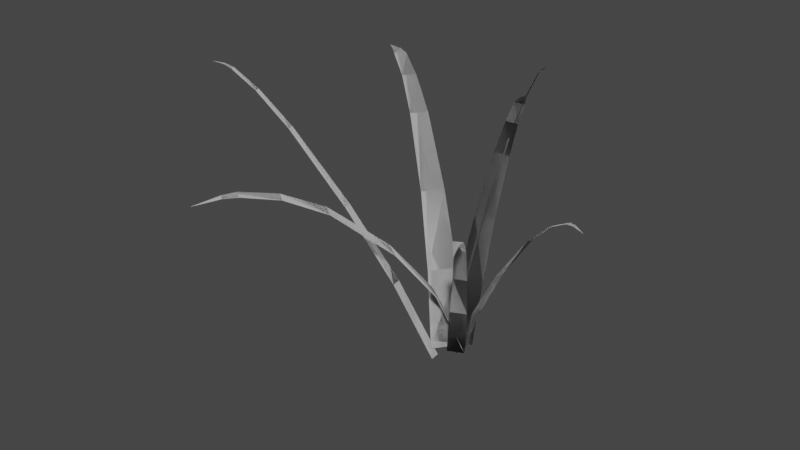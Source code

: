# Source: grass.blend  (saved by Blender 4.0.36; exported with 4.5.12 LTS)
import bpy
from mathutils import Matrix  # noqa: F401  (used for matrix-valued properties, if any)

bpy.ops.wm.read_factory_settings(use_empty=True)
scene = bpy.context.scene
scene.name = 'Scene'

# ---- collections
col_collection = bpy.data.collections.new('Collection'); scene.collection.children.link(col_collection)

# ---- materials (node trees are filled in below, after node groups)
mat_material_002 = bpy.data.materials.new('Material.002')
mat_material_002.use_transparent_shadow = False
mat_material_001 = bpy.data.materials.new('Material.001')
mat_material_001.use_transparent_shadow = False

# ---- material node trees
mat_material_002.use_nodes = True; mat_material_002.node_tree.nodes.clear()
_N = mat_material_002.node_tree.nodes; _L = mat_material_002.node_tree.links
n0 = _N.new('ShaderNodeBsdfPrincipled'); n0.name = 'Principled BSDF'; n0.location = (10, 300)
n0.distribution = 'GGX'
n0.subsurface_method = 'RANDOM_WALK_SKIN'
n0.inputs[3].default_value = 1.45
n0.inputs[27].default_value = (0.0, 0.0, 0.0, 1.0)
n0.inputs[28].default_value = 1.0
n1 = _N.new('ShaderNodeOutputMaterial'); n1.name = 'Material Output'; n1.location = (300, 300)
_L.new(n0.outputs[0], n1.inputs[0])
n1.is_active_output = True
mat_material_001.use_nodes = True; mat_material_001.node_tree.nodes.clear()
_N = mat_material_001.node_tree.nodes; _L = mat_material_001.node_tree.links
n0 = _N.new('ShaderNodeBsdfPrincipled'); n0.name = 'Principled BSDF'; n0.location = (10, 300)
n0.distribution = 'GGX'
n0.subsurface_method = 'RANDOM_WALK_SKIN'
n0.inputs[3].default_value = 1.45
n0.inputs[27].default_value = (0.0, 0.0, 0.0, 1.0)
n0.inputs[28].default_value = 1.0
n1 = _N.new('ShaderNodeOutputMaterial'); n1.name = 'Material Output'; n1.location = (300, 300)
_L.new(n0.outputs[0], n1.inputs[0])
n1.is_active_output = True

# ---- world
world_world = bpy.data.worlds.new('World'); scene.world = world_world
world_world.use_nodes = True; world_world.node_tree.nodes.clear()
_N = world_world.node_tree.nodes; _L = world_world.node_tree.links
n0 = _N.new('ShaderNodeOutputWorld'); n0.name = 'World Output'; n0.location = (300, 300)
n1 = _N.new('ShaderNodeBackground'); n1.name = 'Background'; n1.location = (10, 300)
n1.inputs[0].default_value = (0.05088, 0.05088, 0.05088, 1.0)
_L.new(n1.outputs[0], n0.inputs[0])
n0.is_active_output = True
world_world.color = (0.0, 0.0, 0.0)
world_world.use_sun_shadow = False
world_world.sun_shadow_jitter_overblur = 0.0

# ---- meshes
me_plane_010 = bpy.data.meshes.new('Plane.010')
me_plane_010.from_pydata([(0.09339, -0.1135, 0.1779), (0.08513, -0.1032, 0.1791), (0.08837, -0.1012, 0.1789), (0.08553, -0.09458, 0.1776), (0.07546, -0.07798, 0.1678), (0.08048, -0.09758, 0.178), (0.06959, -0.08147, 0.1682), (0.05598, -0.06278, 0.1489), (0.03473, -0.03513, 0.1057), (0.06331, -0.05842, 0.1483), (0.04421, -0.02949, 0.105), (0.0286, -0.006786, 0.05888), (0.01648, 0.008212, 0.009597), (0.01697, -0.0137, 0.05978), (0.003936, 0.0007512, 0.01057), (0.1678, -0.08128, 0.2061), (0.006393, 0.009711, 0.004523), (0.009808, 0.0171, 0.00529), (0.06955, -0.03013, 0.1179), (0.07213, -0.02455, 0.1184), (0.111, -0.04867, 0.1702), (0.1091, -0.05299, 0.1697), (0.1344, -0.06242, 0.1936), (0.1328, -0.06587, 0.1932), (0.1523, -0.07225, 0.2055), (0.151, -0.07522, 0.2052), (0.1581, -0.07574, 0.2071), (0.1573, -0.07765, 0.2069), (0.03498, -0.009236, 0.06297), (0.03815, -0.002384, 0.06368), (9.017e-05, 0.1058, 0.2023), (-0.003964, 0.1006, 0.1999), (0.003281, 0.0998, 0.2005), (0.005173, 0.09624, 0.1978), (0.00608, 0.08608, 0.1844), (-0.006129, 0.09745, 0.197), (-0.007058, 0.08748, 0.1834), (-0.008268, 0.07447, 0.16), (-0.009248, 0.05265, 0.1119), (0.008138, 0.07271, 0.1613), (0.01195, 0.05038, 0.1136), (0.01614, 0.03074, 0.06503), (0.01935, 0.01442, 0.01535), (-0.009886, 0.03353, 0.06298), (-0.008716, 0.01743, 0.01313), (-0.2145, -0.03805, 0.222), (-0.1965, -0.03963, 0.2243), (-0.1967, -0.04133, 0.2239), (-0.1868, -0.04255, 0.2225), (-0.1594, -0.04265, 0.2104), (-0.1865, -0.03989, 0.2232), (-0.1591, -0.03955, 0.2112), (-0.1259, -0.03645, 0.1865), (-0.07474, -0.02719, 0.1307), (-0.1263, -0.04031, 0.1856), (-0.07527, -0.03217, 0.1294), (-0.03378, -0.022, 0.06923), (-0.003507, -0.009105, 0.004346), (-0.03313, -0.01588, 0.07077), (-0.002804, -0.002503, 0.006013), (0.05112, 0.05341, 0.2522), (0.04722, 0.05, 0.2486), (0.0481, 0.0492, 0.2486), (0.04638, 0.0468, 0.2446), (0.04086, 0.04053, 0.2266), (0.04499, 0.04806, 0.2446), (0.03925, 0.04199, 0.2266), (0.03202, 0.03449, 0.1965), (0.02053, 0.02256, 0.1355), (0.03403, 0.03267, 0.1965), (0.02313, 0.0202, 0.1355), (0.01403, 0.009714, 0.07404), (0.006857, 0.001709, 0.01204), (0.01083, 0.01261, 0.07404), (0.00341, 0.00483, 0.01205), (-0.1093, -0.1587, 0.1666), (-0.09849, -0.1383, 0.1717), (-0.09317, -0.1422, 0.1717), (-0.08458, -0.1336, 0.1724), (-0.06561, -0.1091, 0.1669), (-0.09287, -0.1275, 0.1723), (-0.07524, -0.102, 0.1669), (-0.05584, -0.07319, 0.1513), (-0.02858, -0.0327, 0.1119), (-0.04382, -0.08199, 0.1514), (-0.01304, -0.04406, 0.112), (0.01012, -0.01663, 0.06741), (0.02329, -0.0008129, 0.0166), (-0.008955, -0.002683, 0.06724), (0.002715, 0.01423, 0.01642), (-0.1437, 0.1045, 0.2152), (-0.1277, 0.09968, 0.2163), (-0.1312, 0.09349, 0.2169), (-0.1245, 0.08725, 0.2156), (-0.1046, 0.07381, 0.204), (-0.119, 0.09691, 0.2147), (-0.09824, 0.08504, 0.203), (-0.07375, 0.07082, 0.1794), (-0.03779, 0.0483, 0.127), (-0.08174, 0.0568, 0.1807), (-0.0481, 0.03018, 0.1286), (-0.02235, 0.007726, 0.07312), (-0.005187, -0.008629, 0.0135), (-0.009685, 0.02996, 0.0711), (0.00847, 0.01535, 0.01132), (0.09339, -0.1135, 0.1779), (0.08513, -0.1032, 0.1791), (0.08837, -0.1012, 0.1789), (0.08553, -0.09458, 0.1776), (0.07546, -0.07798, 0.1678), (0.08048, -0.09758, 0.178), (0.06959, -0.08147, 0.1682), (0.05598, -0.06278, 0.1489), (0.03473, -0.03513, 0.1057), (0.06331, -0.05842, 0.1483), (0.04421, -0.02949, 0.105), (0.0286, -0.006786, 0.05888), (0.01648, 0.008212, 0.009597), (0.01697, -0.0137, 0.05978), (0.003936, 0.0007512, 0.01057), (0.1678, -0.08128, 0.2061), (0.006393, 0.009711, 0.004523), (0.009808, 0.0171, 0.00529), (0.06955, -0.03013, 0.1179), (0.07213, -0.02455, 0.1184), (0.111, -0.04867, 0.1702), (0.1091, -0.05299, 0.1697), (0.1344, -0.06242, 0.1936), (0.1328, -0.06587, 0.1932), (0.1523, -0.07225, 0.2055), (0.151, -0.07522, 0.2052), (0.1581, -0.07574, 0.2071), (0.1573, -0.07765, 0.2069), (0.03498, -0.009236, 0.06297), (0.03815, -0.002384, 0.06368), (9.017e-05, 0.1058, 0.2023), (-0.003964, 0.1006, 0.1999), (0.003281, 0.0998, 0.2005), (0.005173, 0.09624, 0.1978), (0.00608, 0.08608, 0.1844), (-0.006129, 0.09745, 0.197), (-0.007058, 0.08748, 0.1834), (-0.008268, 0.07447, 0.16), (-0.009248, 0.05265, 0.1119), (0.008138, 0.07271, 0.1613), (0.01195, 0.05038, 0.1136), (0.01614, 0.03074, 0.06503), (0.01935, 0.01442, 0.01535), (-0.009886, 0.03353, 0.06298), (-0.008716, 0.01743, 0.01313), (-0.2145, -0.03805, 0.222), (-0.1965, -0.03963, 0.2243), (-0.1967, -0.04133, 0.2239), (-0.1868, -0.04255, 0.2225), (-0.1594, -0.04265, 0.2104), (-0.1865, -0.03989, 0.2232), (-0.1591, -0.03955, 0.2112), (-0.1259, -0.03645, 0.1865), (-0.07474, -0.02719, 0.1307), (-0.1263, -0.04031, 0.1856), (-0.07527, -0.03217, 0.1294), (-0.03378, -0.022, 0.06923), (-0.003507, -0.009105, 0.004346), (-0.03313, -0.01588, 0.07077), (-0.002804, -0.002503, 0.006013), (0.05112, 0.05341, 0.2522), (0.04722, 0.05, 0.2486), (0.0481, 0.0492, 0.2486), (0.04638, 0.0468, 0.2446), (0.04086, 0.04053, 0.2266), (0.04499, 0.04806, 0.2446), (0.03925, 0.04199, 0.2266), (0.03202, 0.03449, 0.1965), (0.02053, 0.02256, 0.1355), (0.03403, 0.03267, 0.1965), (0.02313, 0.0202, 0.1355), (0.01403, 0.009714, 0.07404), (0.006857, 0.001709, 0.01204), (0.01083, 0.01261, 0.07404), (0.00341, 0.00483, 0.01205), (-0.1093, -0.1587, 0.1666), (-0.09849, -0.1383, 0.1717), (-0.09317, -0.1422, 0.1717), (-0.08458, -0.1336, 0.1724), (-0.06561, -0.1091, 0.1669), (-0.09287, -0.1275, 0.1723), (-0.07524, -0.102, 0.1669), (-0.05584, -0.07319, 0.1513), (-0.02858, -0.0327, 0.1119), (-0.04382, -0.08199, 0.1514), (-0.01304, -0.04406, 0.112), (0.01012, -0.01663, 0.06741), (0.02329, -0.0008129, 0.0166), (-0.008955, -0.002683, 0.06724), (0.002715, 0.01423, 0.01642), (-0.1437, 0.1045, 0.2152), (-0.1277, 0.09968, 0.2163), (-0.1312, 0.09349, 0.2169), (-0.1245, 0.08725, 0.2156), (-0.1046, 0.07381, 0.204), (-0.119, 0.09691, 0.2147), (-0.09824, 0.08504, 0.203), (-0.07375, 0.07082, 0.1794), (-0.03779, 0.0483, 0.127), (-0.08174, 0.0568, 0.1807), (-0.0481, 0.03018, 0.1286), (-0.02235, 0.007726, 0.07312), (-0.005187, -0.008629, 0.0135), (-0.009685, 0.02996, 0.0711), (0.00847, 0.01535, 0.01132)], [], [(0, 1, 2), (1, 5, 3, 2), (5, 6, 4, 3), (6, 7, 9, 4), (7, 8, 10, 9), (8, 13, 11, 10), (13, 14, 12, 11), (28, 16, 17, 29), (21, 18, 19, 20), (23, 21, 20, 22), (25, 23, 22, 24), (27, 25, 24, 26), (15, 27, 26), (18, 28, 29, 19), (30, 31, 32), (31, 35, 33, 32), (35, 36, 34, 33), (36, 37, 39, 34), (37, 38, 40, 39), (38, 43, 41, 40), (43, 44, 42, 41), (45, 46, 47), (46, 50, 48, 47), (50, 51, 49, 48), (51, 52, 54, 49), (52, 53, 55, 54), (53, 58, 56, 55), (58, 59, 57, 56), (60, 61, 62), (61, 65, 63, 62), (65, 66, 64, 63), (66, 67, 69, 64), (67, 68, 70, 69), (68, 73, 71, 70), (73, 74, 72, 71), (75, 76, 77), (76, 80, 78, 77), (80, 81, 79, 78), (81, 82, 84, 79), (82, 83, 85, 84), (83, 88, 86, 85), (88, 89, 87, 86), (90, 91, 92), (91, 95, 93, 92), (95, 96, 94, 93), (96, 97, 99, 94), (97, 98, 100, 99), (98, 103, 101, 100), (103, 104, 102, 101), (105, 107, 106), (106, 107, 108, 110), (110, 108, 109, 111), (111, 109, 114, 112), (112, 114, 115, 113), (113, 115, 116, 118), (118, 116, 117, 119), (133, 134, 122, 121), (126, 125, 124, 123), (128, 127, 125, 126), (130, 129, 127, 128), (132, 131, 129, 130), (120, 131, 132), (123, 124, 134, 133), (135, 137, 136), (136, 137, 138, 140), (140, 138, 139, 141), (141, 139, 144, 142), (142, 144, 145, 143), (143, 145, 146, 148), (148, 146, 147, 149), (150, 152, 151), (151, 152, 153, 155), (155, 153, 154, 156), (156, 154, 159, 157), (157, 159, 160, 158), (158, 160, 161, 163), (163, 161, 162, 164), (165, 167, 166), (166, 167, 168, 170), (170, 168, 169, 171), (171, 169, 174, 172), (172, 174, 175, 173), (173, 175, 176, 178), (178, 176, 177, 179), (180, 182, 181), (181, 182, 183, 185), (185, 183, 184, 186), (186, 184, 189, 187), (187, 189, 190, 188), (188, 190, 191, 193), (193, 191, 192, 194), (195, 197, 196), (196, 197, 198, 200), (200, 198, 199, 201), (201, 199, 204, 202), (202, 204, 205, 203), (203, 205, 206, 208), (208, 206, 207, 209)])
me_plane_010.polygons.foreach_set('use_smooth', [True] * 98)
me_plane_010.polygons.foreach_set('material_index', [0, 0, 0, 0, 0, 0, 0, 0, 0, 0, 0, 0, 0, 0, 0, 0, 0, 0, 0, 0, 0, 0, 0, 0, 0, 0, 0, 0, 0, 0, 0, 0, 0, 0, 0, 0, 0, 0, 0, 0, 0, 0, 0, 0, 0, 0, 0, 0, 0, 1, 1, 1, 1, 1, 1, 1, 1, 1, 1, 1, 1, 1, 1, 1, 1, 1, 1, 1, 1, 1, 1, 1, 1, 1, 1, 1, 1, 1, 1, 1, 1, 1, 1, 1, 1, 1, 1, 1, 1, 1, 1, 1, 1, 1, 1, 1, 1, 1])
_uv = me_plane_010.uv_layers.new(name='UVMap')
_uv.uv.foreach_set('vector', [0.02498, 0.0, 0.03143, 0.02464, 0.01853, 0.02464, 0.03143, 0.02464, 0.03504, 0.04422, 0.01492, 0.04422, 0.01853, 0.02464, 0.03504, 0.04422, 0.03667, 0.1228, 0.01329, 0.1228, 0.01492, 0.04422, 0.03667, 0.1228, 0.03958, 0.2493, 0.01038, 0.2493, 0.01329, 0.1228, 0.03958, 0.2493, 0.04385, 0.5001, 0.006112, 0.5001, 0.01038, 0.2493, 0.04385, 0.5001, 0.04814, 0.7502, 0.001819, 0.7502, 0.006112, 0.5001, 0.04814, 0.7502, 0.04996, 1.0, 0.0, 1.0, 0.001819, 0.7502, 0.04814, 0.7502, 0.04996, 1.0, 0.0, 1.0, 0.001819, 0.7502, 0.03958, 0.2493, 0.04385, 0.5001, 0.006112, 0.5001, 0.01038, 0.2493, 0.03667, 0.1228, 0.03958, 0.2493, 0.01038, 0.2493, 0.01329, 0.1228, 0.03504, 0.04422, 0.03667, 0.1228, 0.01329, 0.1228, 0.01492, 0.04422, 0.03143, 0.02464, 0.03504, 0.04422, 0.01492, 0.04422, 0.01853, 0.02464, 0.02498, 0.0, 0.03143, 0.02464, 0.01853, 0.02464, 0.04385, 0.5001, 0.04814, 0.7502, 0.001819, 0.7502, 0.006112, 0.5001, 0.02498, 0.0, 0.03143, 0.02464, 0.01853, 0.02464, 0.03143, 0.02464, 0.03504, 0.04422, 0.01492, 0.04422, 0.01853, 0.02464, 0.03504, 0.04422, 0.03667, 0.1228, 0.01329, 0.1228, 0.01492, 0.04422, 0.03667, 0.1228, 0.03958, 0.2493, 0.01038, 0.2493, 0.01329, 0.1228, 0.03958, 0.2493, 0.04385, 0.5001, 0.006112, 0.5001, 0.01038, 0.2493, 0.04385, 0.5001, 0.04814, 0.7502, 0.001819, 0.7502, 0.006112, 0.5001, 0.04814, 0.7502, 0.04996, 1.0, 0.0, 1.0, 0.001819, 0.7502, 0.02498, 0.0, 0.03143, 0.02464, 0.01853, 0.02464, 0.03143, 0.02464, 0.03504, 0.04422, 0.01492, 0.04422, 0.01853, 0.02464, 0.03504, 0.04422, 0.03667, 0.1228, 0.01329, 0.1228, 0.01492, 0.04422, 0.03667, 0.1228, 0.03958, 0.2493, 0.01038, 0.2493, 0.01329, 0.1228, 0.03958, 0.2493, 0.04385, 0.5001, 0.006112, 0.5001, 0.01038, 0.2493, 0.04385, 0.5001, 0.04814, 0.7502, 0.001819, 0.7502, 0.006112, 0.5001, 0.04814, 0.7502, 0.04996, 1.0, 0.0, 1.0, 0.001819, 0.7502, 0.02498, 0.0, 0.03143, 0.02464, 0.01853, 0.02464, 0.03143, 0.02464, 0.03504, 0.04422, 0.01492, 0.04422, 0.01853, 0.02464, 0.03504, 0.04422, 0.03667, 0.1228, 0.01329, 0.1228, 0.01492, 0.04422, 0.03667, 0.1228, 0.03958, 0.2493, 0.01038, 0.2493, 0.01329, 0.1228, 0.03958, 0.2493, 0.04385, 0.5001, 0.006112, 0.5001, 0.01038, 0.2493, 0.04385, 0.5001, 0.04814, 0.7502, 0.001819, 0.7502, 0.006112, 0.5001, 0.04814, 0.7502, 0.04996, 1.0, 0.0, 1.0, 0.001819, 0.7502, 0.02498, 0.0, 0.03143, 0.02464, 0.01853, 0.02464, 0.03143, 0.02464, 0.03504, 0.04422, 0.01492, 0.04422, 0.01853, 0.02464, 0.03504, 0.04422, 0.03667, 0.1228, 0.01329, 0.1228, 0.01492, 0.04422, 0.03667, 0.1228, 0.03958, 0.2493, 0.01038, 0.2493, 0.01329, 0.1228, 0.03958, 0.2493, 0.04385, 0.5001, 0.006112, 0.5001, 0.01038, 0.2493, 0.04385, 0.5001, 0.04814, 0.7502, 0.001819, 0.7502, 0.006112, 0.5001, 0.04814, 0.7502, 0.04996, 1.0, 0.0, 1.0, 0.001819, 0.7502, 0.02498, 0.0, 0.03143, 0.02464, 0.01853, 0.02464, 0.03143, 0.02464, 0.03504, 0.04422, 0.01492, 0.04422, 0.01853, 0.02464, 0.03504, 0.04422, 0.03667, 0.1228, 0.01329, 0.1228, 0.01492, 0.04422, 0.03667, 0.1228, 0.03958, 0.2493, 0.01038, 0.2493, 0.01329, 0.1228, 0.03958, 0.2493, 0.04385, 0.5001, 0.006112, 0.5001, 0.01038, 0.2493, 0.04385, 0.5001, 0.04814, 0.7502, 0.001819, 0.7502, 0.006112, 0.5001, 0.04814, 0.7502, 0.04996, 1.0, 0.0, 1.0, 0.001819, 0.7502, 0.02498, 0.0, 0.01853, 0.02464, 0.03143, 0.02464, 0.03143, 0.02464, 0.01853, 0.02464, 0.01492, 0.04422, 0.03504, 0.04422, 0.03504, 0.04422, 0.01492, 0.04422, 0.01329, 0.1228, 0.03667, 0.1228, 0.03667, 0.1228, 0.01329, 0.1228, 0.01038, 0.2493, 0.03958, 0.2493, 0.03958, 0.2493, 0.01038, 0.2493, 0.006112, 0.5001, 0.04385, 0.5001, 0.04385, 0.5001, 0.006112, 0.5001, 0.001819, 0.7502, 0.04814, 0.7502, 0.04814, 0.7502, 0.001819, 0.7502, 0.0, 1.0, 0.04996, 1.0, 0.04814, 0.7502, 0.001819, 0.7502, 0.0, 1.0, 0.04996, 1.0, 0.03958, 0.2493, 0.01038, 0.2493, 0.006112, 0.5001, 0.04385, 0.5001, 0.03667, 0.1228, 0.01329, 0.1228, 0.01038, 0.2493, 0.03958, 0.2493, 0.03504, 0.04422, 0.01492, 0.04422, 0.01329, 0.1228, 0.03667, 0.1228, 0.03143, 0.02464, 0.01853, 0.02464, 0.01492, 0.04422, 0.03504, 0.04422, 0.02498, 0.0, 0.01853, 0.02464, 0.03143, 0.02464, 0.04385, 0.5001, 0.006112, 0.5001, 0.001819, 0.7502, 0.04814, 0.7502, 0.02498, 0.0, 0.01853, 0.02464, 0.03143, 0.02464, 0.03143, 0.02464, 0.01853, 0.02464, 0.01492, 0.04422, 0.03504, 0.04422, 0.03504, 0.04422, 0.01492, 0.04422, 0.01329, 0.1228, 0.03667, 0.1228, 0.03667, 0.1228, 0.01329, 0.1228, 0.01038, 0.2493, 0.03958, 0.2493, 0.03958, 0.2493, 0.01038, 0.2493, 0.006112, 0.5001, 0.04385, 0.5001, 0.04385, 0.5001, 0.006112, 0.5001, 0.001819, 0.7502, 0.04814, 0.7502, 0.04814, 0.7502, 0.001819, 0.7502, 0.0, 1.0, 0.04996, 1.0, 0.02498, 0.0, 0.01853, 0.02464, 0.03143, 0.02464, 0.03143, 0.02464, 0.01853, 0.02464, 0.01492, 0.04422, 0.03504, 0.04422, 0.03504, 0.04422, 0.01492, 0.04422, 0.01329, 0.1228, 0.03667, 0.1228, 0.03667, 0.1228, 0.01329, 0.1228, 0.01038, 0.2493, 0.03958, 0.2493, 0.03958, 0.2493, 0.01038, 0.2493, 0.006112, 0.5001, 0.04385, 0.5001, 0.04385, 0.5001, 0.006112, 0.5001, 0.001819, 0.7502, 0.04814, 0.7502, 0.04814, 0.7502, 0.001819, 0.7502, 0.0, 1.0, 0.04996, 1.0, 0.02498, 0.0, 0.01853, 0.02464, 0.03143, 0.02464, 0.03143, 0.02464, 0.01853, 0.02464, 0.01492, 0.04422, 0.03504, 0.04422, 0.03504, 0.04422, 0.01492, 0.04422, 0.01329, 0.1228, 0.03667, 0.1228, 0.03667, 0.1228, 0.01329, 0.1228, 0.01038, 0.2493, 0.03958, 0.2493, 0.03958, 0.2493, 0.01038, 0.2493, 0.006112, 0.5001, 0.04385, 0.5001, 0.04385, 0.5001, 0.006112, 0.5001, 0.001819, 0.7502, 0.04814, 0.7502, 0.04814, 0.7502, 0.001819, 0.7502, 0.0, 1.0, 0.04996, 1.0, 0.02498, 0.0, 0.01853, 0.02464, 0.03143, 0.02464, 0.03143, 0.02464, 0.01853, 0.02464, 0.01492, 0.04422, 0.03504, 0.04422, 0.03504, 0.04422, 0.01492, 0.04422, 0.01329, 0.1228, 0.03667, 0.1228, 0.03667, 0.1228, 0.01329, 0.1228, 0.01038, 0.2493, 0.03958, 0.2493, 0.03958, 0.2493, 0.01038, 0.2493, 0.006112, 0.5001, 0.04385, 0.5001, 0.04385, 0.5001, 0.006112, 0.5001, 0.001819, 0.7502, 0.04814, 0.7502, 0.04814, 0.7502, 0.001819, 0.7502, 0.0, 1.0, 0.04996, 1.0, 0.02498, 0.0, 0.01853, 0.02464, 0.03143, 0.02464, 0.03143, 0.02464, 0.01853, 0.02464, 0.01492, 0.04422, 0.03504, 0.04422, 0.03504, 0.04422, 0.01492, 0.04422, 0.01329, 0.1228, 0.03667, 0.1228, 0.03667, 0.1228, 0.01329, 0.1228, 0.01038, 0.2493, 0.03958, 0.2493, 0.03958, 0.2493, 0.01038, 0.2493, 0.006112, 0.5001, 0.04385, 0.5001, 0.04385, 0.5001, 0.006112, 0.5001, 0.001819, 0.7502, 0.04814, 0.7502, 0.04814, 0.7502, 0.001819, 0.7502, 0.0, 1.0, 0.04996, 1.0])
me_plane_010.materials.append(mat_material_002)
me_plane_010.materials.append(mat_material_001)
me_plane_010.update()
me_plane_010.normals_split_custom_set([tuple(v) for v in zip(*[iter([0.08731, -0.01893, 0.996, 0.08726, -0.01881, 0.996, 0.08725, -0.01882, 0.996, 0.08726, -0.01881, 0.996, 0.08728, -0.01888, 0.996, 0.08727, -0.01889, 0.996, 0.08725, -0.01882, 0.996, 0.08728, -0.01888, 0.996, 0.08727, -0.0188, 0.996, 0.08726, -0.01881, 0.996, 0.08727, -0.01889, 0.996, 0.08727, -0.0188, 0.996, 0.08726, -0.01885, 0.996, 0.08728, -0.01885, 0.996, 0.08726, -0.01881, 0.996, 0.08726, -0.01885, 0.996, 0.08725, -0.01881, 0.996, 0.08723, -0.01882, 0.996, 0.08728, -0.01885, 0.996, 0.08725, -0.01881, 0.996, 0.08728, -0.01883, 0.996, 0.08729, -0.01882, 0.996, 0.08723, -0.01882, 0.996, 0.08728, -0.01883, 0.996, 0.08721, -0.01891, 0.996, 0.07983, -0.02328, 0.9965, 0.08729, -0.01882, 0.996, -1.429e-05, 8.121e-06, 1.0, -4.053e-06, 6.214e-06, 1.0, 1.4e-05, 4.654e-05, 1.0, -1.198e-05, 1.533e-05, 1.0, 8.3e-06, 3.804e-05, 1.0, -2.733e-05, 5.536e-06, 1.0, -3.631e-05, -1.969e-05, 1.0, -1.192e-06, 1.9e-05, 1.0, -4.099e-05, 6.165e-05, 1.0, 8.3e-06, 3.804e-05, 1.0, -1.192e-06, 1.9e-05, 1.0, -4.892e-05, 2.923e-05, 1.0, -5.386e-05, 9.947e-06, 1.0, -4.099e-05, 6.165e-05, 1.0, -4.892e-05, 2.923e-05, 1.0, -5.617e-05, 2.168e-05, 1.0, -1.573e-05, -5.402e-06, 1.0, -5.386e-05, 9.947e-06, 1.0, -5.617e-05, 2.168e-05, 1.0, -7.208e-06, -1.106e-05, 1.0, -5.923e-06, -8.162e-05, 1.0, -1.573e-05, -5.402e-06, 1.0, -7.208e-06, -1.106e-05, 1.0, -2.733e-05, 5.536e-06, 1.0, -1.429e-05, 8.121e-06, 1.0, -1.198e-05, 1.533e-05, 1.0, -3.631e-05, -1.969e-05, 1.0, 1.759e-05, -4.087e-05, 1.0, -3.876e-05, -1.074e-05, 1.0, 2.229e-05, -2.334e-05, 1.0, -3.876e-05, -1.074e-05, 1.0, -2.261e-05, -9.879e-06, 1.0, 1.848e-06, -1.559e-05, 1.0, 2.229e-05, -2.334e-05, 1.0, -2.261e-05, -9.879e-06, 1.0, 3.373e-05, -3.541e-05, 1.0, -1.074e-05, -2.839e-05, 1.0, 1.848e-06, -1.559e-05, 1.0, 3.373e-05, -3.541e-05, 1.0, 1.747e-05, -1.138e-05, 1.0, -3.393e-05, -3.039e-06, 1.0, -1.074e-05, -2.839e-05, 1.0, 1.747e-05, -1.138e-05, 1.0, 2.846e-05, -2.673e-05, 1.0, -1.437e-05, -2.126e-05, 1.0, -3.393e-05, -3.039e-06, 1.0, 2.846e-05, -2.673e-05, 1.0, -5.107e-06, -2.731e-05, 1.0, -5.342e-06, -2.711e-05, 1.0, -1.437e-05, -2.126e-05, 1.0, -5.107e-06, -2.731e-05, 1.0, -1.878e-05, 5.364e-06, 1.0, -3.364e-05, 7.628e-06, 1.0, -5.342e-06, -2.711e-05, 1.0, -8.209e-06, 1.116e-05, 1.0, 7.922e-05, 4.652e-05, 1.0, 1.419e-06, 5.113e-05, 1.0, 7.922e-05, 4.652e-05, 1.0, 5.029e-05, -1.63e-05, 1.0, 3.12e-05, -3.131e-05, 1.0, 1.419e-06, 5.113e-05, 1.0, 5.029e-05, -1.63e-05, 1.0, 3.899e-05, -5.54e-05, 1.0, 5.732e-05, -2.882e-05, 1.0, 3.12e-05, -3.131e-05, 1.0, 3.899e-05, -5.54e-05, 1.0, 6.115e-06, 4.47e-08, 1.0, -5.903e-06, -2.833e-05, 1.0, 5.732e-05, -2.882e-05, 1.0, 6.115e-06, 4.47e-08, 1.0, -7.295e-05, -0.0002664, 1.0, 1.424e-05, 2.567e-05, 1.0, -5.903e-06, -2.833e-05, 1.0, -7.295e-05, -0.0002664, 1.0, 4.94e-05, -3.634e-05, 1.0, 5.717e-05, -3.308e-06, 1.0, 1.424e-05, 2.567e-05, 1.0, 4.94e-05, -3.634e-05, 1.0, -3.031e-05, -5.49e-05, 1.0, -1.321e-05, 2.278e-05, 1.0, 5.717e-05, -3.308e-06, 1.0, 3.529e-05, -1.76e-05, 1.0, -2.76e-06, 1.831e-05, 1.0, -2.002e-05, 3.177e-05, 1.0, -2.76e-06, 1.831e-05, 1.0, -1.04e-05, -2.486e-05, 1.0, -7.03e-06, -2.518e-05, 1.0, -2.002e-05, 3.177e-05, 1.0, -1.04e-05, -2.486e-05, 1.0, -2.879e-05, -3.505e-05, 1.0, -0.003987, 0.003533, 1.0, -7.03e-06, -2.518e-05, 1.0, -2.879e-05, -3.505e-05, 1.0, -1.391e-05, -2.623e-05, 1.0, -0.00472, 0.004223, 1.0, -0.003987, 0.003533, 1.0, -1.391e-05, -2.623e-05, 1.0, 0.0003761, -0.0003309, 1.0, -0.003194, 0.002896, 1.0, -0.00472, 0.004223, 1.0, 0.0003761, -0.0003309, 1.0, -2.123e-05, -1.361e-05, 1.0, -0.003304, 0.002955, 1.0, -0.003194, 0.002896, 1.0, -2.123e-05, -1.361e-05, 1.0, 4.228e-05, -1.491e-05, 1.0, -0.0006284, 0.0005918, 1.0, -0.003304, 0.002955, 1.0, 2.829e-05, 5.622e-05, 1.0, -3.956e-05, -3.515e-05, 1.0, -3.792e-05, -3.509e-05, 1.0, -3.956e-05, -3.515e-05, 1.0, 4.377e-05, 7.591e-05, 1.0, 4.3e-05, 7.703e-05, 1.0, -3.792e-05, -3.509e-05, 1.0, 4.377e-05, 7.591e-05, 1.0, 2.802e-05, 3.371e-05, 1.0, 1.422e-05, 4.377e-05, 1.0, 4.3e-05, 7.703e-05, 1.0, 2.802e-05, 3.371e-05, 1.0, 4.281e-05, 2.158e-05, 1.0, 3.135e-05, 3.054e-05, 1.0, 1.422e-05, 4.377e-05, 1.0, 4.281e-05, 2.158e-05, 1.0, 2.259e-05, 2.049e-07, 1.0, 5.487e-06, 1.151e-05, 1.0, 3.135e-05, 3.054e-05, 1.0, 2.259e-05, 2.049e-07, 1.0, -5.544e-05, -1.981e-05, 1.0, 1.363e-06, -5.943e-05, 1.0, 5.487e-06, 1.151e-05, 1.0, -5.544e-05, -1.981e-05, 1.0, -4.728e-05, 2.041e-05, 1.0, 4.867e-06, -1.753e-05, 1.0, 1.363e-06, -5.943e-05, 1.0, -8.9e-06, 4.204e-05, 1.0, -2.036e-05, -1.976e-05, 1.0, -1.813e-05, -2.643e-05, 1.0, -2.036e-05, -1.976e-05, 1.0, 5.057e-05, -7.961e-06, 1.0, 5.115e-05, -1.199e-05, 1.0, -1.813e-05, -2.643e-05, 1.0, 5.057e-05, -7.961e-06, 1.0, 6.261e-05, -6.184e-05, 1.0, 6.996e-05, -4.548e-05, 1.0, 5.115e-05, -1.199e-05, 1.0, 6.261e-05, -6.184e-05, 1.0, 8.812e-05, -3.823e-05, 1.0, 8.042e-05, -5.518e-05, 1.0, 6.996e-05, -4.548e-05, 1.0, 8.812e-05, -3.823e-05, 1.0, 3.615e-05, -5.301e-06, 1.0, 2.924e-05, -1.748e-05, 1.0, 8.042e-05, -5.518e-05, 1.0, 3.615e-05, -5.301e-06, 1.0, -4.47e-05, -1.114e-06, 1.0, -3.173e-05, 2.395e-05, 1.0, 2.924e-05, -1.748e-05, 1.0, -4.47e-05, -1.114e-06, 1.0, 1.255e-05, 3.026e-05, 1.0, -1.232e-05, -1.674e-05, 1.0, -3.173e-05, 2.395e-05, 1.0, 0.08728, -0.01889, 0.996, 0.08727, -0.01889, 0.996, 0.08727, -0.01889, 0.996, 0.08727, -0.01889, 0.996, 0.08727, -0.01889, 0.996, 0.08727, -0.01888, 0.996, 0.08729, -0.01887, 0.996, 0.08729, -0.01887, 0.996, 0.08727, -0.01888, 0.996, 0.0873, -0.01887, 0.996, 0.08725, -0.01889, 0.996, 0.08725, -0.01889, 0.996, 0.0873, -0.01887, 0.996, 0.08731, -0.01889, 0.996, 0.0873, -0.0189, 0.996, 0.0873, -0.0189, 0.996, 0.08731, -0.01889, 0.996, 0.08726, -0.01891, 0.996, 0.08726, -0.01891, 0.996, 0.08726, -0.01891, 0.996, 0.08726, -0.01891, 0.996, 0.08732, -0.01888, 0.996, 0.08732, -0.01888, 0.996, 0.08732, -0.01888, 0.996, 0.08732, -0.01888, 0.996, 0.0873, -0.01892, 0.996, 0.0963, -0.01354, 0.9953, -9.567e-06, 1.141e-05, 1.0, -7.454e-06, 1.834e-05, 1.0, 1.559e-05, 5.086e-05, 1.0, -1.96e-06, 1.052e-05, 1.0, -8.497e-06, 3.897e-05, 1.0, -3.943e-05, -4.403e-05, 1.0, -1.706e-05, -1.946e-05, 1.0, -1.194e-05, -4.411e-06, 1.0, -3.857e-05, -5.64e-06, 1.0, -3.065e-05, 1.57e-05, 1.0, -3.943e-05, -4.403e-05, 1.0, -8.497e-06, 3.897e-05, 1.0, 3.552e-06, 5.819e-06, 1.0, 2.965e-06, 1.676e-05, 1.0, -3.065e-05, 1.57e-05, 1.0, -3.857e-05, -5.64e-06, 1.0, 6.789e-06, 5.066e-06, 1.0, 1.237e-05, -2.697e-06, 1.0, 2.965e-06, 1.676e-05, 1.0, 3.552e-06, 5.819e-06, 1.0, -1.391e-05, -3.586e-05, 1.0, 1.237e-05, -2.697e-06, 1.0, 6.789e-06, 5.066e-06, 1.0, -1.194e-05, -4.411e-06, 1.0, -1.706e-05, -1.946e-05, 1.0, -7.454e-06, 1.834e-05, 1.0, -9.567e-06, 1.141e-05, 1.0, -8.374e-06, -8.298e-05, 1.0, 2.304e-05, -9.371e-05, 1.0, -3.812e-05, -8.193e-05, 1.0, -3.812e-05, -8.193e-05, 1.0, 2.304e-05, -9.371e-05, 1.0, 1.567e-05, -7.544e-05, 1.0, -8.464e-06, -6.868e-05, 1.0, -8.464e-06, -6.868e-05, 1.0, 1.567e-05, -7.544e-05, 1.0, -1.65e-05, -8.115e-05, 1.0, 2.119e-05, -8.657e-05, 1.0, 2.119e-05, -8.657e-05, 1.0, -1.65e-05, -8.115e-05, 1.0, -4e-05, -9.12e-05, 1.0, 8.237e-06, -9.92e-05, 1.0, 8.237e-06, -9.92e-05, 1.0, -4e-05, -9.12e-05, 1.0, -0.000193, 4.853e-05, 1.0, 2.507e-05, 1.845e-05, 1.0, 2.507e-05, 1.845e-05, 1.0, -0.000193, 4.853e-05, 1.0, 1.265e-05, 4.949e-05, 1.0, 1.116e-05, 4.969e-05, 1.0, 1.116e-05, 4.969e-05, 1.0, 1.265e-05, 4.949e-05, 1.0, -7.343e-06, 5.242e-05, 1.0, 7.831e-06, 5.042e-05, 1.0, -2.515e-06, 7.54e-06, 1.0, 1.072e-05, -4.277e-06, 1.0, -1.31e-05, -2.518e-06, 1.0, -1.31e-05, -2.518e-06, 1.0, 1.072e-05, -4.277e-06, 1.0, -1.11e-05, 7.629e-06, 1.0, 6.654e-06, 2.356e-05, 1.0, 6.654e-06, 2.356e-05, 1.0, -1.11e-05, 7.629e-06, 1.0, 4.241e-05, -1.088e-05, 1.0, 5.126e-05, 8.896e-06, 1.0, 5.126e-05, 8.896e-06, 1.0, 4.241e-05, -1.088e-05, 1.0, 3.1e-05, 2.979e-05, 1.0, 1.188e-05, -2.18e-05, 1.0, 1.188e-05, -2.18e-05, 1.0, 3.1e-05, 2.979e-05, 1.0, -5.583e-05, -0.0002418, 1.0, 2.821e-05, 4.552e-05, 1.0, 2.821e-05, 4.552e-05, 1.0, -5.583e-05, -0.0002418, 1.0, 2.43e-05, 2.071e-05, 1.0, 1.191e-05, -3.159e-05, 1.0, 1.191e-05, -3.159e-05, 1.0, 2.43e-05, 2.071e-05, 1.0, -1.371e-05, 1.867e-05, 1.0, -3.083e-05, -5.847e-05, 1.0, 5.098e-05, 3.484e-05, 1.0, -3.466e-05, 3.289e-06, 1.0, -1.734e-05, -9.47e-06, 1.0, -1.734e-05, -9.47e-06, 1.0, -3.466e-05, 3.289e-06, 1.0, -3.495e-05, -7.666e-05, 1.0, -3.865e-05, -7.769e-05, 1.0, -3.865e-05, -7.769e-05, 1.0, -3.495e-05, -7.666e-05, 1.0, 9.196e-06, -1.736e-05, 1.0, 0.006591, -0.005986, 1.0, 0.006591, -0.005986, 1.0, 9.196e-06, -1.736e-05, 1.0, -1.58e-05, 2.97e-05, 1.0, 0.007348, -0.006651, 1.0, 0.007348, -0.006651, 1.0, -1.58e-05, 2.97e-05, 1.0, -0.0003271, 0.0001836, 1.0, 0.005789, -0.00536, 1.0, 0.005789, -0.00536, 1.0, -0.0003271, 0.0001836, 1.0, 0.0001318, -0.0001206, 1.0, 0.005933, -0.00538, 1.0, 0.005933, -0.00538, 1.0, 0.0001318, -0.0001206, 1.0, 3.69e-05, 5.407e-05, 1.0, 0.003334, -0.002932, 1.0, 6.448e-06, 1.251e-05, 1.0, 1.436e-05, 2.859e-05, 1.0, 1.365e-05, 2.887e-05, 1.0, 1.365e-05, 2.887e-05, 1.0, 1.436e-05, 2.859e-05, 1.0, 8.681e-06, 1.346e-05, 1.0, 9.826e-06, 1.291e-05, 1.0, 9.826e-06, 1.291e-05, 1.0, 8.681e-06, 1.346e-05, 1.0, -3.804e-06, 1.793e-05, 1.0, 0.0006112, -0.0004097, 1.0, 0.0006112, -0.0004097, 1.0, -3.804e-06, 1.793e-05, 1.0, 2.188e-05, 1.468e-05, 1.0, 3.342e-05, 6.273e-06, 1.0, 3.342e-05, 6.273e-06, 1.0, 2.188e-05, 1.468e-05, 1.0, -1.908e-05, 3.09e-06, 1.0, 7.81e-06, -1.557e-05, 1.0, 7.81e-06, -1.557e-05, 1.0, -1.908e-05, 3.09e-06, 1.0, 4.141e-05, -9.676e-06, 1.0, -1.117e-05, 2.779e-05, 1.0, -1.117e-05, 2.779e-05, 1.0, 4.141e-05, -9.676e-06, 1.0, 1.884e-05, -2.769e-05, 1.0, 0.006903, -0.005012, 1.0, 3.263e-06, -4.455e-06, 1.0, 2.738e-05, -6.512e-06, 1.0, 2.717e-05, -6.497e-06, 1.0, 2.717e-05, -6.497e-06, 1.0, 2.738e-05, -6.512e-06, 1.0, 1.908e-05, -1.591e-05, 1.0, 1.902e-05, -1.224e-05, 1.0, 1.902e-05, -1.224e-05, 1.0, 1.908e-05, -1.591e-05, 1.0, 2.587e-05, -2.652e-05, 1.0, 2.019e-05, -3.865e-05, 1.0, 2.019e-05, -3.865e-05, 1.0, 2.587e-05, -2.652e-05, 1.0, 2.103e-05, -2.895e-05, 1.0, 2.658e-05, -1.661e-05, 1.0, 2.658e-05, -1.661e-05, 1.0, 2.103e-05, -2.895e-05, 1.0, 3.641e-05, 4.258e-05, 1.0, 1.244e-05, -6.717e-06, 1.0, 1.244e-05, -6.717e-06, 1.0, 3.641e-05, 4.258e-05, 1.0, 3.636e-05, -1.268e-05, 1.0, 2.066e-05, -4.252e-05, 1.0, 2.066e-05, -4.252e-05, 1.0, 3.636e-05, -1.268e-05, 1.0, -2.006e-05, -3.096e-05, 1.0, 4.485e-06, 1.581e-05, 1.0])] * 3)])

# ---- objects
ob_plane_001 = bpy.data.objects.new('Plane.001', me_plane_010)

# ---- transforms, parenting, visibility, modifiers, constraints
ob_plane_001.location = (0.0, 0.0, 0.0)
ob_plane_001.display_type = 'SOLID'
ob_plane_001.display.show_shadows = False

# ---- collection membership
col_collection.objects.link(ob_plane_001)

# ---- scene / render settings (as saved in the file)
scene.frame_start = 1; scene.frame_end = 250; scene.frame_set(1)
scene.render.engine = 'BLENDER_EEVEE_NEXT'
scene.cycles.sampling_pattern = 'TABULATED_SOBOL'
scene.view_settings.view_transform = 'Filmic'
bpy.context.view_layer.update()

# ---- added for rendering (the .blend has no active camera and no usable light): camera, sun
cam_auto = bpy.data.cameras.new('AutoCamera')
cam_auto.lens = 50.0
cam_auto.sensor_width = 36.0
cam_auto.clip_end = 1000.0
ob_auto_camera = bpy.data.objects.new('AutoCamera', cam_auto)
scene.collection.objects.link(ob_auto_camera)
ob_auto_camera.location = (0.464089, -0.611347, 0.5182)
ob_auto_camera.rotation_euler = (1.09748, -7.21219e-08, 0.694738)
scene.camera = ob_auto_camera
light_auto_sun = bpy.data.lights.new('AutoSun', 'SUN')
light_auto_sun.energy = 3.0
light_auto_sun.angle = 0.0523599
ob_auto_sun = bpy.data.objects.new('AutoSun', light_auto_sun)
scene.collection.objects.link(ob_auto_sun)
ob_auto_sun.rotation_euler = (0.872665, 0.174533, 0.523599)
bpy.context.view_layer.update()
